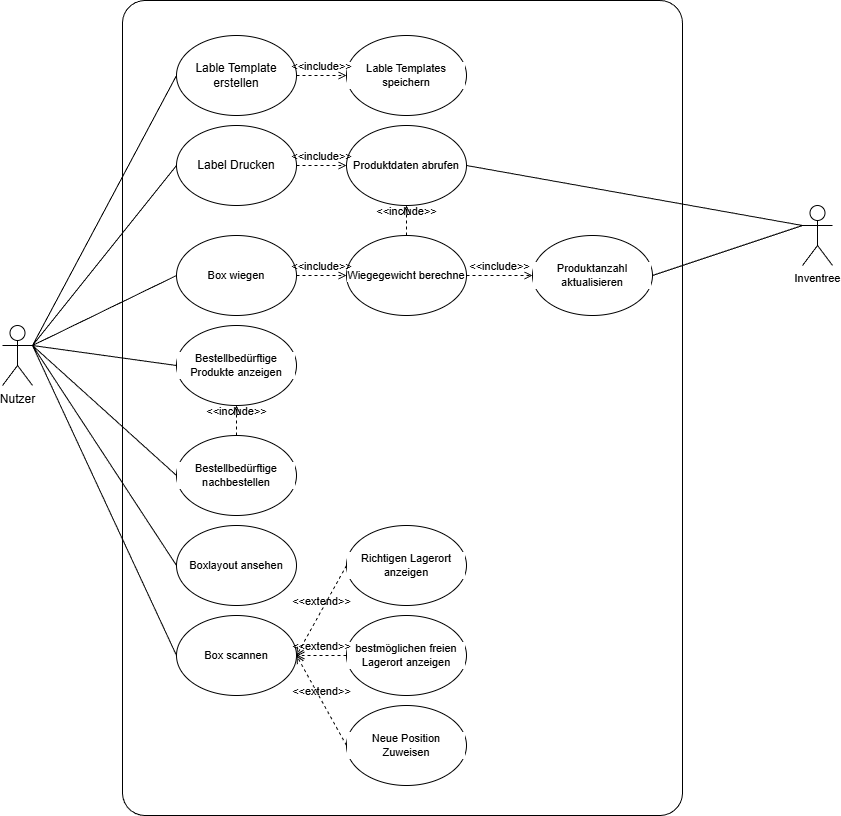

The diagram above was exported from draw.io. Its source (the exported page's mxGraphModel, read from the mxfile embedded in the PNG):
<mxGraphModel dx="680" dy="384" grid="1" gridSize="10" guides="1" tooltips="1" connect="1" arrows="1" fold="1" page="1" pageScale="1" pageWidth="827" pageHeight="1169" math="0" shadow="0">
  <root>
    <mxCell id="0" />
    <mxCell id="1" parent="0" />
    <mxCell id="DzAR6VDCk5lrx8bRWv5B-7" style="rounded=0;orthogonalLoop=1;jettySize=auto;html=1;exitX=1;exitY=0.3333333333333333;exitDx=0;exitDy=0;exitPerimeter=0;entryX=0;entryY=0.5;entryDx=0;entryDy=0;endArrow=none;startFill=0;" parent="1" source="DzAR6VDCk5lrx8bRWv5B-1" target="DzAR6VDCk5lrx8bRWv5B-6" edge="1">
      <mxGeometry relative="1" as="geometry" />
    </mxCell>
    <mxCell id="DzAR6VDCk5lrx8bRWv5B-8" style="edgeStyle=none;shape=connector;rounded=0;orthogonalLoop=1;jettySize=auto;html=1;exitX=1;exitY=0.3333333333333333;exitDx=0;exitDy=0;exitPerimeter=0;entryX=0;entryY=0.5;entryDx=0;entryDy=0;strokeColor=default;align=center;verticalAlign=middle;fontFamily=Helvetica;fontSize=11;fontColor=default;labelBackgroundColor=default;startFill=0;endArrow=none;" parent="1" source="DzAR6VDCk5lrx8bRWv5B-1" target="DzAR6VDCk5lrx8bRWv5B-5" edge="1">
      <mxGeometry relative="1" as="geometry" />
    </mxCell>
    <mxCell id="Bfdj1ehtbpY4srBeo-7P-5" style="edgeStyle=none;shape=connector;rounded=0;orthogonalLoop=1;jettySize=auto;html=1;exitX=1;exitY=0.3333333333333333;exitDx=0;exitDy=0;exitPerimeter=0;entryX=0;entryY=0.5;entryDx=0;entryDy=0;strokeColor=default;align=center;verticalAlign=middle;fontFamily=Helvetica;fontSize=11;fontColor=default;labelBackgroundColor=default;startFill=0;endArrow=none;" parent="1" source="DzAR6VDCk5lrx8bRWv5B-1" target="DzAR6VDCk5lrx8bRWv5B-9" edge="1">
      <mxGeometry relative="1" as="geometry" />
    </mxCell>
    <mxCell id="Bfdj1ehtbpY4srBeo-7P-11" style="edgeStyle=none;shape=connector;rounded=0;orthogonalLoop=1;jettySize=auto;html=1;exitX=1;exitY=0.3333333333333333;exitDx=0;exitDy=0;exitPerimeter=0;entryX=0;entryY=0.5;entryDx=0;entryDy=0;strokeColor=default;align=center;verticalAlign=middle;fontFamily=Helvetica;fontSize=11;fontColor=default;labelBackgroundColor=default;startFill=0;endArrow=none;" parent="1" source="DzAR6VDCk5lrx8bRWv5B-1" target="Bfdj1ehtbpY4srBeo-7P-9" edge="1">
      <mxGeometry relative="1" as="geometry" />
    </mxCell>
    <mxCell id="DzAR6VDCk5lrx8bRWv5B-1" value="Nutzer" style="shape=umlActor;verticalLabelPosition=bottom;verticalAlign=top;html=1;outlineConnect=0;" parent="1" vertex="1">
      <mxGeometry x="90" y="460" width="30" height="60" as="geometry" />
    </mxCell>
    <mxCell id="DzAR6VDCk5lrx8bRWv5B-4" value="" style="rounded=1;whiteSpace=wrap;html=1;fillColor=none;arcSize=4;" parent="1" vertex="1">
      <mxGeometry x="210" y="135" width="560" height="815" as="geometry" />
    </mxCell>
    <mxCell id="DzAR6VDCk5lrx8bRWv5B-5" value="Label Drucken" style="ellipse;whiteSpace=wrap;html=1;" parent="1" vertex="1">
      <mxGeometry x="264" y="260" width="120" height="80" as="geometry" />
    </mxCell>
    <mxCell id="DzAR6VDCk5lrx8bRWv5B-6" value="Lable Template erstellen" style="ellipse;whiteSpace=wrap;html=1;" parent="1" vertex="1">
      <mxGeometry x="264" y="170" width="120" height="80" as="geometry" />
    </mxCell>
    <mxCell id="DzAR6VDCk5lrx8bRWv5B-9" value="Box wiegen" style="ellipse;whiteSpace=wrap;html=1;fontFamily=Helvetica;fontSize=11;fontColor=default;labelBackgroundColor=default;" parent="1" vertex="1">
      <mxGeometry x="264" y="370" width="120" height="80" as="geometry" />
    </mxCell>
    <mxCell id="Bfdj1ehtbpY4srBeo-7P-4" style="edgeStyle=none;shape=connector;rounded=0;orthogonalLoop=1;jettySize=auto;html=1;exitX=0;exitY=0.3333333333333333;exitDx=0;exitDy=0;exitPerimeter=0;entryX=1;entryY=0.5;entryDx=0;entryDy=0;strokeColor=default;align=center;verticalAlign=middle;fontFamily=Helvetica;fontSize=11;fontColor=default;labelBackgroundColor=default;startFill=0;endArrow=none;" parent="1" source="DzAR6VDCk5lrx8bRWv5B-10" target="Bfdj1ehtbpY4srBeo-7P-3" edge="1">
      <mxGeometry relative="1" as="geometry" />
    </mxCell>
    <mxCell id="Bfdj1ehtbpY4srBeo-7P-8" style="edgeStyle=none;shape=connector;rounded=0;orthogonalLoop=1;jettySize=auto;html=1;exitX=0;exitY=0.3333333333333333;exitDx=0;exitDy=0;exitPerimeter=0;entryX=1;entryY=0.5;entryDx=0;entryDy=0;strokeColor=default;align=center;verticalAlign=middle;fontFamily=Helvetica;fontSize=11;fontColor=default;labelBackgroundColor=default;startFill=0;endArrow=none;" parent="1" source="DzAR6VDCk5lrx8bRWv5B-10" target="Bfdj1ehtbpY4srBeo-7P-7" edge="1">
      <mxGeometry relative="1" as="geometry" />
    </mxCell>
    <mxCell id="DzAR6VDCk5lrx8bRWv5B-10" value="Inventree" style="shape=umlActor;verticalLabelPosition=bottom;verticalAlign=top;html=1;outlineConnect=0;fontFamily=Helvetica;fontSize=11;fontColor=default;labelBackgroundColor=default;" parent="1" vertex="1">
      <mxGeometry x="890" y="340" width="30" height="60" as="geometry" />
    </mxCell>
    <mxCell id="Bfdj1ehtbpY4srBeo-7P-3" value="Produktdaten abrufen" style="ellipse;whiteSpace=wrap;html=1;fontFamily=Helvetica;fontSize=11;fontColor=default;labelBackgroundColor=default;" parent="1" vertex="1">
      <mxGeometry x="434" y="260" width="120" height="80" as="geometry" />
    </mxCell>
    <mxCell id="Bfdj1ehtbpY4srBeo-7P-6" value="Wiegegewicht berechne" style="ellipse;whiteSpace=wrap;html=1;fontFamily=Helvetica;fontSize=11;fontColor=default;labelBackgroundColor=default;" parent="1" vertex="1">
      <mxGeometry x="434" y="370" width="120" height="80" as="geometry" />
    </mxCell>
    <mxCell id="Bfdj1ehtbpY4srBeo-7P-7" value="Produktanzahl aktualisieren" style="ellipse;whiteSpace=wrap;html=1;fontFamily=Helvetica;fontSize=11;fontColor=default;labelBackgroundColor=default;" parent="1" vertex="1">
      <mxGeometry x="620" y="370" width="120" height="80" as="geometry" />
    </mxCell>
    <mxCell id="Bfdj1ehtbpY4srBeo-7P-9" value="Bestellbedürftige Produkte anzeigen" style="ellipse;whiteSpace=wrap;html=1;fontFamily=Helvetica;fontSize=11;fontColor=default;labelBackgroundColor=default;" parent="1" vertex="1">
      <mxGeometry x="264" y="460" width="120" height="80" as="geometry" />
    </mxCell>
    <mxCell id="Bfdj1ehtbpY4srBeo-7P-12" style="edgeStyle=none;shape=connector;rounded=0;orthogonalLoop=1;jettySize=auto;html=1;exitX=0;exitY=0.5;exitDx=0;exitDy=0;strokeColor=default;align=center;verticalAlign=middle;fontFamily=Helvetica;fontSize=11;fontColor=default;labelBackgroundColor=default;startFill=0;endArrow=none;entryX=1;entryY=0.3333333333333333;entryDx=0;entryDy=0;entryPerimeter=0;" parent="1" source="Bfdj1ehtbpY4srBeo-7P-10" target="DzAR6VDCk5lrx8bRWv5B-1" edge="1">
      <mxGeometry relative="1" as="geometry">
        <mxPoint x="140" y="320" as="targetPoint" />
      </mxGeometry>
    </mxCell>
    <mxCell id="Bfdj1ehtbpY4srBeo-7P-10" value="Bestellbedürftige nachbestellen" style="ellipse;whiteSpace=wrap;html=1;fontFamily=Helvetica;fontSize=11;fontColor=default;labelBackgroundColor=default;" parent="1" vertex="1">
      <mxGeometry x="264" y="570" width="120" height="80" as="geometry" />
    </mxCell>
    <mxCell id="Bfdj1ehtbpY4srBeo-7P-13" value="Lable Templates speichern" style="ellipse;whiteSpace=wrap;html=1;fontFamily=Helvetica;fontSize=11;fontColor=default;labelBackgroundColor=default;" parent="1" vertex="1">
      <mxGeometry x="434" y="170" width="120" height="80" as="geometry" />
    </mxCell>
    <mxCell id="Bfdj1ehtbpY4srBeo-7P-14" value="Boxlayout ansehen" style="ellipse;whiteSpace=wrap;html=1;fontFamily=Helvetica;fontSize=11;fontColor=default;labelBackgroundColor=default;" parent="1" vertex="1">
      <mxGeometry x="264" y="660" width="120" height="80" as="geometry" />
    </mxCell>
    <mxCell id="Bfdj1ehtbpY4srBeo-7P-15" style="edgeStyle=none;shape=connector;rounded=0;orthogonalLoop=1;jettySize=auto;html=1;exitX=0;exitY=0.5;exitDx=0;exitDy=0;entryX=1;entryY=0.3333333333333333;entryDx=0;entryDy=0;entryPerimeter=0;strokeColor=default;align=center;verticalAlign=middle;fontFamily=Helvetica;fontSize=11;fontColor=default;labelBackgroundColor=default;startFill=0;endArrow=none;" parent="1" source="Bfdj1ehtbpY4srBeo-7P-14" target="DzAR6VDCk5lrx8bRWv5B-1" edge="1">
      <mxGeometry relative="1" as="geometry" />
    </mxCell>
    <mxCell id="Bfdj1ehtbpY4srBeo-7P-16" value="Box scannen" style="ellipse;whiteSpace=wrap;html=1;fontFamily=Helvetica;fontSize=11;fontColor=default;labelBackgroundColor=default;" parent="1" vertex="1">
      <mxGeometry x="264" y="750" width="120" height="80" as="geometry" />
    </mxCell>
    <mxCell id="Bfdj1ehtbpY4srBeo-7P-17" style="edgeStyle=none;shape=connector;rounded=0;orthogonalLoop=1;jettySize=auto;html=1;exitX=0;exitY=0.5;exitDx=0;exitDy=0;entryX=1;entryY=0.3333333333333333;entryDx=0;entryDy=0;entryPerimeter=0;strokeColor=default;align=center;verticalAlign=middle;fontFamily=Helvetica;fontSize=11;fontColor=default;labelBackgroundColor=default;startFill=0;endArrow=none;" parent="1" source="Bfdj1ehtbpY4srBeo-7P-16" target="DzAR6VDCk5lrx8bRWv5B-1" edge="1">
      <mxGeometry relative="1" as="geometry" />
    </mxCell>
    <mxCell id="Bfdj1ehtbpY4srBeo-7P-18" value="Richtigen Lagerort anzeigen" style="ellipse;whiteSpace=wrap;html=1;fontFamily=Helvetica;fontSize=11;fontColor=default;labelBackgroundColor=default;" parent="1" vertex="1">
      <mxGeometry x="434" y="660" width="120" height="80" as="geometry" />
    </mxCell>
    <mxCell id="Bfdj1ehtbpY4srBeo-7P-19" value="bestmöglichen freien Lagerort anzeigen" style="ellipse;whiteSpace=wrap;html=1;fontFamily=Helvetica;fontSize=11;fontColor=default;labelBackgroundColor=default;" parent="1" vertex="1">
      <mxGeometry x="434" y="750" width="120" height="80" as="geometry" />
    </mxCell>
    <mxCell id="Bfdj1ehtbpY4srBeo-7P-20" value="Neue Position Zuweisen" style="ellipse;whiteSpace=wrap;html=1;fontFamily=Helvetica;fontSize=11;fontColor=default;labelBackgroundColor=default;" parent="1" vertex="1">
      <mxGeometry x="434" y="840" width="120" height="80" as="geometry" />
    </mxCell>
    <mxCell id="Bfdj1ehtbpY4srBeo-7P-25" value="&amp;lt;&amp;lt;extend&amp;gt;&amp;gt;" style="html=1;verticalAlign=bottom;labelBackgroundColor=none;endArrow=open;endFill=0;dashed=1;rounded=0;strokeColor=default;align=center;fontFamily=Helvetica;fontSize=11;fontColor=default;entryX=1;entryY=0.5;entryDx=0;entryDy=0;exitX=0;exitY=0.5;exitDx=0;exitDy=0;" parent="1" source="Bfdj1ehtbpY4srBeo-7P-18" target="Bfdj1ehtbpY4srBeo-7P-16" edge="1">
      <mxGeometry width="160" relative="1" as="geometry">
        <mxPoint x="420" y="630" as="sourcePoint" />
        <mxPoint x="480" y="540" as="targetPoint" />
      </mxGeometry>
    </mxCell>
    <mxCell id="Bfdj1ehtbpY4srBeo-7P-28" value="&amp;lt;&amp;lt;extend&amp;gt;&amp;gt;" style="html=1;verticalAlign=bottom;labelBackgroundColor=none;endArrow=open;endFill=0;dashed=1;rounded=0;strokeColor=default;align=center;fontFamily=Helvetica;fontSize=11;fontColor=default;entryX=1;entryY=0.5;entryDx=0;entryDy=0;exitX=0;exitY=0.5;exitDx=0;exitDy=0;" parent="1" source="Bfdj1ehtbpY4srBeo-7P-20" target="Bfdj1ehtbpY4srBeo-7P-16" edge="1">
      <mxGeometry width="160" relative="1" as="geometry">
        <mxPoint x="450" y="660" as="sourcePoint" />
        <mxPoint x="510" y="570" as="targetPoint" />
      </mxGeometry>
    </mxCell>
    <mxCell id="Bfdj1ehtbpY4srBeo-7P-29" value="&amp;lt;&amp;lt;extend&amp;gt;&amp;gt;" style="html=1;verticalAlign=bottom;labelBackgroundColor=none;endArrow=open;endFill=0;dashed=1;rounded=0;strokeColor=default;align=center;fontFamily=Helvetica;fontSize=11;fontColor=default;entryX=1;entryY=0.5;entryDx=0;entryDy=0;exitX=0;exitY=0.5;exitDx=0;exitDy=0;" parent="1" source="Bfdj1ehtbpY4srBeo-7P-19" target="Bfdj1ehtbpY4srBeo-7P-16" edge="1">
      <mxGeometry width="160" relative="1" as="geometry">
        <mxPoint x="460" y="670" as="sourcePoint" />
        <mxPoint x="520" y="580" as="targetPoint" />
      </mxGeometry>
    </mxCell>
    <mxCell id="Bfdj1ehtbpY4srBeo-7P-30" value="&amp;lt;&amp;lt;include&amp;gt;&amp;gt;" style="html=1;verticalAlign=bottom;labelBackgroundColor=none;endArrow=open;endFill=0;dashed=1;rounded=0;strokeColor=default;align=center;fontFamily=Helvetica;fontSize=11;fontColor=default;exitX=0.5;exitY=0;exitDx=0;exitDy=0;entryX=0.5;entryY=1;entryDx=0;entryDy=0;" parent="1" source="Bfdj1ehtbpY4srBeo-7P-10" target="Bfdj1ehtbpY4srBeo-7P-9" edge="1">
      <mxGeometry width="160" relative="1" as="geometry">
        <mxPoint x="354" y="600" as="sourcePoint" />
        <mxPoint x="364" y="530" as="targetPoint" />
      </mxGeometry>
    </mxCell>
    <mxCell id="Bfdj1ehtbpY4srBeo-7P-31" value="&amp;lt;&amp;lt;include&amp;gt;&amp;gt;" style="html=1;verticalAlign=bottom;labelBackgroundColor=none;endArrow=open;endFill=0;dashed=1;rounded=0;strokeColor=default;align=center;fontFamily=Helvetica;fontSize=11;fontColor=default;exitX=1;exitY=0.5;exitDx=0;exitDy=0;entryX=0;entryY=0.5;entryDx=0;entryDy=0;" parent="1" source="DzAR6VDCk5lrx8bRWv5B-6" target="Bfdj1ehtbpY4srBeo-7P-13" edge="1">
      <mxGeometry width="160" relative="1" as="geometry">
        <mxPoint x="364" y="760" as="sourcePoint" />
        <mxPoint x="-172.2879638671875" y="460" as="targetPoint" />
      </mxGeometry>
    </mxCell>
    <mxCell id="Bfdj1ehtbpY4srBeo-7P-32" value="&amp;lt;&amp;lt;include&amp;gt;&amp;gt;" style="html=1;verticalAlign=bottom;labelBackgroundColor=none;endArrow=open;endFill=0;dashed=1;rounded=0;strokeColor=default;align=center;fontFamily=Helvetica;fontSize=11;fontColor=default;exitX=1;exitY=0.5;exitDx=0;exitDy=0;entryX=0;entryY=0.5;entryDx=0;entryDy=0;" parent="1" source="DzAR6VDCk5lrx8bRWv5B-5" target="Bfdj1ehtbpY4srBeo-7P-3" edge="1">
      <mxGeometry width="160" relative="1" as="geometry">
        <mxPoint x="394" y="220" as="sourcePoint" />
        <mxPoint x="444" y="220" as="targetPoint" />
      </mxGeometry>
    </mxCell>
    <mxCell id="Bfdj1ehtbpY4srBeo-7P-33" value="&amp;lt;&amp;lt;include&amp;gt;&amp;gt;" style="html=1;verticalAlign=bottom;labelBackgroundColor=none;endArrow=open;endFill=0;dashed=1;rounded=0;strokeColor=default;align=center;fontFamily=Helvetica;fontSize=11;fontColor=default;exitX=1;exitY=0.5;exitDx=0;exitDy=0;entryX=0;entryY=0.5;entryDx=0;entryDy=0;" parent="1" source="DzAR6VDCk5lrx8bRWv5B-9" target="Bfdj1ehtbpY4srBeo-7P-6" edge="1">
      <mxGeometry width="160" relative="1" as="geometry">
        <mxPoint x="404" y="230" as="sourcePoint" />
        <mxPoint x="454" y="230" as="targetPoint" />
      </mxGeometry>
    </mxCell>
    <mxCell id="Bfdj1ehtbpY4srBeo-7P-34" value="&amp;lt;&amp;lt;include&amp;gt;&amp;gt;" style="html=1;verticalAlign=bottom;labelBackgroundColor=none;endArrow=open;endFill=0;dashed=1;rounded=0;strokeColor=default;align=center;fontFamily=Helvetica;fontSize=11;fontColor=default;exitX=0.5;exitY=0;exitDx=0;exitDy=0;entryX=0.5;entryY=1;entryDx=0;entryDy=0;" parent="1" source="Bfdj1ehtbpY4srBeo-7P-6" target="Bfdj1ehtbpY4srBeo-7P-3" edge="1">
      <mxGeometry width="160" relative="1" as="geometry">
        <mxPoint x="414" y="240" as="sourcePoint" />
        <mxPoint x="464" y="240" as="targetPoint" />
      </mxGeometry>
    </mxCell>
    <mxCell id="Bfdj1ehtbpY4srBeo-7P-35" value="&amp;lt;&amp;lt;include&amp;gt;&amp;gt;" style="html=1;verticalAlign=bottom;labelBackgroundColor=none;endArrow=open;endFill=0;dashed=1;rounded=0;strokeColor=default;align=center;fontFamily=Helvetica;fontSize=11;fontColor=default;exitX=1;exitY=0.5;exitDx=0;exitDy=0;entryX=0;entryY=0.5;entryDx=0;entryDy=0;" parent="1" source="Bfdj1ehtbpY4srBeo-7P-6" target="Bfdj1ehtbpY4srBeo-7P-7" edge="1">
      <mxGeometry width="160" relative="1" as="geometry">
        <mxPoint x="424" y="250" as="sourcePoint" />
        <mxPoint x="474" y="250" as="targetPoint" />
      </mxGeometry>
    </mxCell>
  </root>
</mxGraphModel>